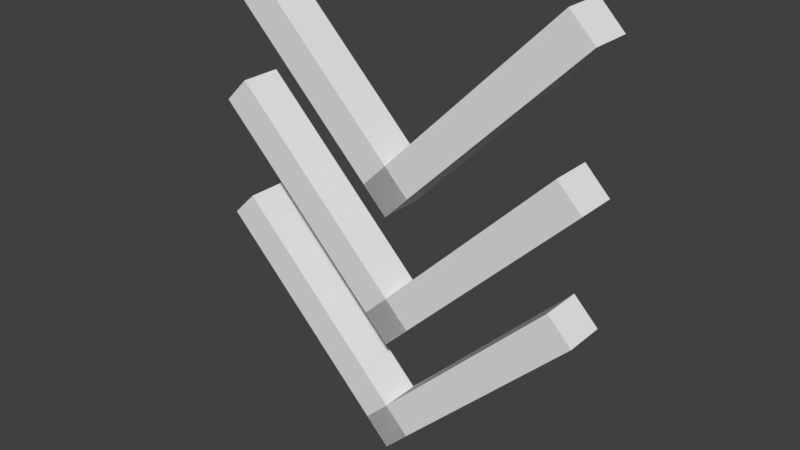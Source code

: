 # Source: boost.blend  (saved by Blender 2.79.0; exported with 4.5.12 LTS)
import bpy
from mathutils import Matrix  # noqa: F401  (used for matrix-valued properties, if any)

bpy.ops.wm.read_factory_settings(use_empty=True)
scene = bpy.context.scene
scene.name = 'Scene'

# ---- collections
col_collection_1 = bpy.data.collections.new('Collection 1'); scene.collection.children.link(col_collection_1)

# ---- world
world_world = bpy.data.worlds.new('World'); scene.world = world_world
world_world.color = (0.05088, 0.05088, 0.05088)
world_world.use_sun_shadow = False
world_world.sun_shadow_jitter_overblur = 0.0
world_world.cycles.sampling_method = 'MANUAL'

# ---- meshes
me_cube_005 = bpy.data.meshes.new('Cube.005')
me_cube_005.from_pydata([(3.927, 5.601, 0.4457), (4.491, 5.037, 0.4457), (3.927, 5.601, -0.4952), (4.491, 5.037, -0.4952), (-0.5605, 1.114, 0.4457), (0.003506, 0.5503, 0.4457), (-0.5605, 1.114, -0.4952), (0.003506, 0.5503, -0.4952), (-4.491, 5.037, 0.4457), (-3.927, 5.601, 0.4457), (-4.491, 5.037, -0.4952), (-3.927, 5.601, -0.4952), (-0.003506, 0.5503, 0.4457), (0.5605, 1.114, 0.4457), (-0.003506, 0.5503, -0.4952), (0.5605, 1.114, -0.4952), (9.024e-08, 0.5538, -0.4952), (9.024e-08, 0.5538, 0.4457), (-3.27e-07, 1.675, 0.4457)], [(13, 18), (16, 17), (4, 17), (17, 13), (15, 16), (4, 8)], [(0, 1, 3, 2), (2, 3, 7, 16, 6), (6, 16, 7, 5, 4), (15, 14, 10, 11), (7, 3, 1, 5), (8, 9, 11, 10), (6, 4, 18, 0, 2), (14, 15, 13, 12), (12, 13, 9, 8), (10, 14, 12, 8), (15, 11, 9, 13), (18, 4, 5, 1, 0)])
me_cube_005.use_remesh_preserve_volume = False
me_cube_005.use_remesh_preserve_attributes = False
me_cube_005.use_mirror_vertex_groups = False
me_cube_005.update()
me_cube_004 = bpy.data.meshes.new('Cube.004')
me_cube_004.from_pydata([(3.927, 5.601, 0.4457), (4.491, 5.037, 0.4457), (3.927, 5.601, -0.4952), (4.491, 5.037, -0.4952), (-0.5605, 1.114, 0.4457), (0.003506, 0.5503, 0.4457), (-0.5605, 1.114, -0.4952), (0.003506, 0.5503, -0.4952), (-4.491, 5.037, 0.4457), (-3.927, 5.601, 0.4457), (-4.491, 5.037, -0.4952), (-3.927, 5.601, -0.4952), (-0.003506, 0.5503, 0.4457), (0.5605, 1.114, 0.4457), (-0.003506, 0.5503, -0.4952), (0.5605, 1.114, -0.4952), (9.024e-08, 0.5538, -0.4952), (9.024e-08, 0.5538, 0.4457), (-3.27e-07, 1.675, 0.4457)], [(13, 18), (16, 17), (4, 17), (17, 13), (15, 16), (4, 8)], [(0, 1, 3, 2), (2, 3, 7, 16, 6), (6, 16, 7, 5, 4), (15, 14, 10, 11), (7, 3, 1, 5), (8, 9, 11, 10), (6, 4, 18, 0, 2), (14, 15, 13, 12), (12, 13, 9, 8), (10, 14, 12, 8), (15, 11, 9, 13), (18, 4, 5, 1, 0)])
me_cube_004.use_remesh_preserve_volume = False
me_cube_004.use_remesh_preserve_attributes = False
me_cube_004.use_mirror_vertex_groups = False
me_cube_004.update()
me_cube = bpy.data.meshes.new('Cube')
me_cube.from_pydata([(3.927, 2.865, 0.4457), (4.491, 2.301, 0.4457), (3.927, 2.865, -0.4952), (4.491, 2.301, -0.4952), (-0.5605, -1.622, 0.4457), (0.003506, -2.186, 0.4457), (-0.5605, -1.622, -0.4952), (0.003506, -2.186, -0.4952), (-4.491, 2.301, 0.4457), (-3.927, 2.865, 0.4457), (-4.491, 2.301, -0.4952), (-3.927, 2.865, -0.4952), (-0.003506, -2.186, 0.4457), (0.5605, -1.622, 0.4457), (-0.003506, -2.186, -0.4952), (0.5605, -1.622, -0.4952), (1.192e-07, -2.183, -0.4952), (1.192e-07, -2.183, 0.4457), (-2.384e-07, -1.062, 0.4457)], [(13, 18), (16, 17), (4, 17), (17, 13), (15, 16), (4, 8)], [(0, 1, 3, 2), (2, 3, 7, 16, 6), (6, 16, 7, 5, 4), (15, 14, 10, 11), (7, 3, 1, 5), (8, 9, 11, 10), (6, 4, 18, 0, 2), (14, 15, 13, 12), (12, 13, 9, 8), (10, 14, 12, 8), (15, 11, 9, 13), (18, 4, 5, 1, 0)])
me_cube.use_remesh_preserve_volume = False
me_cube.use_remesh_preserve_attributes = False
me_cube.use_mirror_vertex_groups = False
me_cube.update()

# ---- objects
ob_cube_002 = bpy.data.objects.new('Cube.002', me_cube_005)
ob_cube_001 = bpy.data.objects.new('Cube.001', me_cube_004)
ob_cube = bpy.data.objects.new('Cube', me_cube)

# ---- transforms, parenting, visibility, modifiers, constraints
ob_cube_002.location = (0.0, 0.0, 3.045)
ob_cube_002.rotation_euler = (1.571, -0.0, 0.0)
ob_cube_002.lineart.crease_threshold = 0.0
ob_cube_001.location = (0.0, 0.0, 0.0)
ob_cube_001.rotation_euler = (1.571, -0.0, 0.0)
ob_cube_001.lineart.crease_threshold = 0.0
ob_cube.location = (0.0, 0.0, 0.0)
ob_cube.rotation_euler = (1.571, -0.0, 0.0)
ob_cube.lineart.crease_threshold = 0.0

# ---- collection membership
col_collection_1.objects.link(ob_cube_002)
col_collection_1.objects.link(ob_cube_001)
col_collection_1.objects.link(ob_cube)

# ---- scene / render settings (as saved in the file)
scene.frame_start = 1; scene.frame_end = 250; scene.frame_set(1)
scene.render.engine = 'BLENDER_EEVEE_NEXT'
scene.render.image_settings.file_format = 'JPEG'
scene.render.resolution_percentage = 50
scene.render.pixel_aspect_y = 1.5
scene.render.dither_intensity = 0.0
scene.render.use_placeholder = True
scene.cycles.use_denoising = False
scene.cycles.samples = 128
scene.cycles.sampling_pattern = 'TABULATED_SOBOL'
scene.cycles.use_adaptive_sampling = False
scene.cycles.use_light_tree = False
scene.cycles.blur_glossy = 0.0
scene.cycles.sample_clamp_indirect = 0.0
scene.view_settings.view_transform = 'Standard'
bpy.context.view_layer.update()

# ---- added for rendering (the .blend has no active camera and no usable light): camera, sun
cam_auto = bpy.data.cameras.new('AutoCamera')
cam_auto.lens = 50.0
cam_auto.sensor_width = 36.0
cam_auto.clip_end = 1000.0
ob_auto_camera = bpy.data.objects.new('AutoCamera', cam_auto)
scene.collection.objects.link(ob_auto_camera)
ob_auto_camera.location = (13.0485, -15.6334, 13.6689)
ob_auto_camera.rotation_euler = (1.09748, -7.21219e-08, 0.694738)
scene.camera = ob_auto_camera
light_auto_sun = bpy.data.lights.new('AutoSun', 'SUN')
light_auto_sun.energy = 3.0
light_auto_sun.angle = 0.0523599
ob_auto_sun = bpy.data.objects.new('AutoSun', light_auto_sun)
scene.collection.objects.link(ob_auto_sun)
ob_auto_sun.rotation_euler = (0.872665, 0.174533, 0.523599)
bpy.context.view_layer.update()
